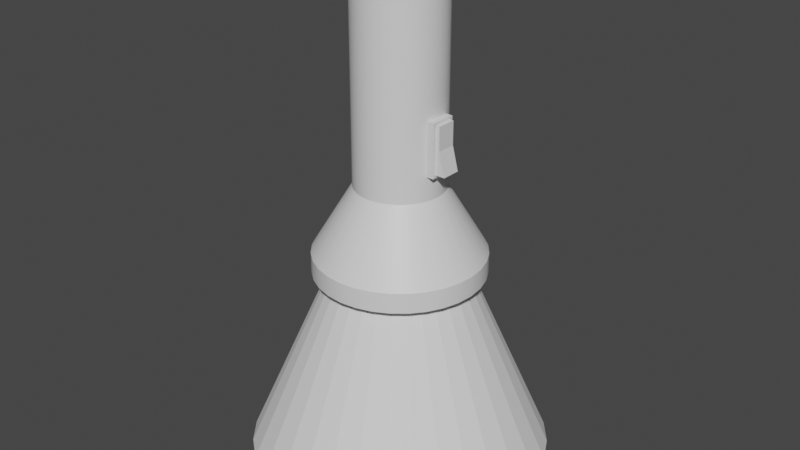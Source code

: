 # Source: flashlight.blend  (saved by Blender 3.4.6; exported with 4.5.12 LTS)
import bpy
from mathutils import Matrix  # noqa: F401  (used for matrix-valued properties, if any)

bpy.ops.wm.read_factory_settings(use_empty=True)
scene = bpy.context.scene
scene.name = 'Scene'

# ---- collections
col_collection = bpy.data.collections.new('Collection'); scene.collection.children.link(col_collection)

# ---- materials (node trees are filled in below, after node groups)
mat_main = bpy.data.materials.new('main')
mat_main.use_transparent_shadow = False
mat_2 = bpy.data.materials.new('2')
mat_2.use_transparent_shadow = False
mat_3 = bpy.data.materials.new('3')
mat_3.use_transparent_shadow = False
mat_light = bpy.data.materials.new('light')
mat_light.use_transparent_shadow = False

# ---- node groups
ng_auto_smooth = bpy.data.node_groups.new('Auto Smooth', 'GeometryNodeTree')
_s = ng_auto_smooth.interface.new_socket(name='Geometry', in_out='OUTPUT', socket_type='NodeSocketGeometry')
_s = ng_auto_smooth.interface.new_socket(name='Geometry', in_out='INPUT', socket_type='NodeSocketGeometry')
_s = ng_auto_smooth.interface.new_socket(name='Angle', in_out='INPUT', socket_type='NodeSocketFloat')
_s.subtype = 'ANGLE'
_s.min_value = 0.0
_s.max_value = 3.142
ng_auto_smooth.is_modifier = True
_N = ng_auto_smooth.nodes; _L = ng_auto_smooth.links
n0 = _N.new('NodeGroupOutput'); n0.name = 'Group Output'; n0.location = (480, -100)
n1 = _N.new('NodeGroupInput'); n1.name = 'Group Input'; n1.location = (-420, -300)
n2 = _N.new('NodeGroupInput'); n2.name = 'Group Input.001'; n2.location = (-60, -100)
n3 = _N.new('GeometryNodeSetShadeSmooth'); n3.name = 'Set Shade Smooth'; n3.location = (120, -100)
n3.domain = 'EDGE'
n4 = _N.new('GeometryNodeSetShadeSmooth'); n4.name = 'Set Shade Smooth.001'; n4.location = (300, -100)
n5 = _N.new('GeometryNodeInputMeshEdgeAngle'); n5.name = 'Edge Angle'; n5.location = (-420, -220)
n6 = _N.new('GeometryNodeInputEdgeSmooth'); n6.name = 'Is Edge Smooth'; n6.location = (-60, -160)
n7 = _N.new('GeometryNodeInputShadeSmooth'); n7.name = 'Is Face Smooth'; n7.location = (-240, -340)
n8 = _N.new('FunctionNodeBooleanMath'); n8.name = 'Boolean Math'; n8.location = (-60, -220)
n9 = _N.new('FunctionNodeCompare'); n9.name = 'Compare'; n9.location = (-240, -180)
n9.operation = 'LESS_EQUAL'
_L.new(n5.outputs[0], n9.inputs[0])
_L.new(n4.outputs[0], n0.inputs[0])
_L.new(n1.outputs[1], n9.inputs[1])
_L.new(n9.outputs[0], n8.inputs[0])
_L.new(n7.outputs[0], n8.inputs[1])
_L.new(n2.outputs[0], n3.inputs[0])
_L.new(n6.outputs[0], n3.inputs[1])
_L.new(n3.outputs[0], n4.inputs[0])
_L.new(n8.outputs[0], n3.inputs[2])
n0.is_active_output = True

# ---- material node trees
mat_main.use_nodes = True; mat_main.node_tree.nodes.clear()
_N = mat_main.node_tree.nodes; _L = mat_main.node_tree.links
n0 = _N.new('ShaderNodeBsdfPrincipled'); n0.name = 'Principled BSDF'; n0.location = (10, 300)
n0.distribution = 'GGX'
n0.subsurface_method = 'RANDOM_WALK_SKIN'
n0.inputs[3].default_value = 1.45
n0.inputs[27].default_value = (0.0, 0.0, 0.0, 1.0)
n0.inputs[28].default_value = 1.0
n1 = _N.new('ShaderNodeOutputMaterial'); n1.name = 'Material Output'; n1.location = (300, 300)
_L.new(n0.outputs[0], n1.inputs[0])
n1.is_active_output = True
mat_2.use_nodes = True; mat_2.node_tree.nodes.clear()
_N = mat_2.node_tree.nodes; _L = mat_2.node_tree.links
n0 = _N.new('ShaderNodeBsdfPrincipled'); n0.name = 'Principled BSDF'; n0.location = (10, 300)
n0.distribution = 'GGX'
n0.subsurface_method = 'RANDOM_WALK_SKIN'
n0.inputs[3].default_value = 1.45
n0.inputs[27].default_value = (0.0, 0.0, 0.0, 1.0)
n0.inputs[28].default_value = 1.0
n1 = _N.new('ShaderNodeOutputMaterial'); n1.name = 'Material Output'; n1.location = (300, 300)
_L.new(n0.outputs[0], n1.inputs[0])
n1.is_active_output = True
mat_3.use_nodes = True; mat_3.node_tree.nodes.clear()
_N = mat_3.node_tree.nodes; _L = mat_3.node_tree.links
n0 = _N.new('ShaderNodeBsdfPrincipled'); n0.name = 'Principled BSDF'; n0.location = (10, 300)
n0.distribution = 'GGX'
n0.subsurface_method = 'RANDOM_WALK_SKIN'
n0.inputs[3].default_value = 1.45
n0.inputs[27].default_value = (0.0, 0.0, 0.0, 1.0)
n0.inputs[28].default_value = 1.0
n1 = _N.new('ShaderNodeOutputMaterial'); n1.name = 'Material Output'; n1.location = (300, 300)
_L.new(n0.outputs[0], n1.inputs[0])
n1.is_active_output = True
mat_light.use_nodes = True; mat_light.node_tree.nodes.clear()
_N = mat_light.node_tree.nodes; _L = mat_light.node_tree.links
n0 = _N.new('ShaderNodeBsdfPrincipled'); n0.name = 'Principled BSDF'; n0.location = (10, 300)
n0.distribution = 'GGX'
n0.subsurface_method = 'RANDOM_WALK_SKIN'
n0.inputs[3].default_value = 1.45
n0.inputs[27].default_value = (0.0, 0.0, 0.0, 1.0)
n0.inputs[28].default_value = 1.0
n1 = _N.new('ShaderNodeOutputMaterial'); n1.name = 'Material Output'; n1.location = (300, 300)
_L.new(n0.outputs[0], n1.inputs[0])
n1.is_active_output = True

# ---- world
world_world = bpy.data.worlds.new('World'); scene.world = world_world
world_world.use_nodes = True; world_world.node_tree.nodes.clear()
_N = world_world.node_tree.nodes; _L = world_world.node_tree.links
n0 = _N.new('ShaderNodeOutputWorld'); n0.name = 'World Output'; n0.location = (300, 300)
n1 = _N.new('ShaderNodeBackground'); n1.name = 'Background'; n1.location = (10, 300)
n1.inputs[0].default_value = (0.05088, 0.05088, 0.05088, 1.0)
_L.new(n1.outputs[0], n0.inputs[0])
n0.is_active_output = True
world_world.color = (0.05088, 0.05088, 0.05088)
world_world.use_sun_shadow = False
world_world.sun_shadow_jitter_overblur = 0.0

# ---- meshes
me_cylinder = bpy.data.meshes.new('Cylinder')
me_cylinder.from_pydata([(1.217e-08, 0.3564, 0.9609), (1.127e-08, 0.2767, 2.55), (0.06953, 0.3495, 0.9609), (0.05399, 0.2714, 2.55), (0.1364, 0.3293, 0.9609), (0.1059, 0.2557, 2.55), (0.198, 0.2963, 0.9609), (0.1537, 0.2301, 2.55), (0.252, 0.252, 0.9609), (0.1957, 0.1957, 2.55), (0.2963, 0.198, 0.9609), (0.2301, 0.1537, 2.55), (0.3293, 0.1364, 0.9609), (0.2557, 0.1059, 2.55), (0.3495, 0.06953, 0.9609), (0.2714, 0.05399, 2.55), (0.3564, 1.199e-09, 0.9609), (0.2767, 1.199e-09, 2.55), (0.3495, -0.06953, 0.9609), (0.2714, -0.05399, 2.55), (0.3293, -0.1364, 0.9609), (0.2557, -0.1059, 2.55), (0.2963, -0.198, 0.9609), (0.2301, -0.1537, 2.55), (0.252, -0.252, 0.9609), (0.1957, -0.1957, 2.55), (0.198, -0.2963, 0.9609), (0.1537, -0.2301, 2.55), (0.1364, -0.3293, 0.9609), (0.1059, -0.2557, 2.55), (0.06953, -0.3495, 0.9609), (0.05399, -0.2714, 2.55), (1.217e-08, -0.3564, 0.9609), (1.127e-08, -0.2767, 2.55), (-0.06953, -0.3495, 0.9609), (-0.05399, -0.2714, 2.55), (-0.1364, -0.3293, 0.9609), (-0.1059, -0.2557, 2.55), (-0.198, -0.2963, 0.9609), (-0.1537, -0.2301, 2.55), (-0.252, -0.252, 0.9609), (-0.1957, -0.1957, 2.55), (-0.2963, -0.198, 0.9609), (-0.2301, -0.1537, 2.55), (-0.3293, -0.1364, 0.9609), (-0.2557, -0.1059, 2.55), (-0.3495, -0.06953, 0.9609), (-0.2714, -0.05399, 2.55), (-0.3564, 1.199e-09, 0.9609), (-0.2767, 1.199e-09, 2.55), (-0.3495, 0.06953, 0.9609), (-0.2714, 0.05399, 2.55), (-0.3293, 0.1364, 0.9609), (-0.2557, 0.1059, 2.55), (-0.2963, 0.198, 0.9609), (-0.2301, 0.1537, 2.55), (-0.252, 0.252, 0.9609), (-0.1957, 0.1957, 2.55), (-0.198, 0.2963, 0.9609), (-0.1537, 0.2301, 2.55), (-0.1364, 0.3293, 0.9609), (-0.1059, 0.2557, 2.55), (-0.06953, 0.3495, 0.9609), (-0.05399, 0.2714, 2.55), (6.484e-09, 0.6816, 0.4163), (0.133, 0.6685, 0.4163), (0.2608, 0.6297, 0.4163), (0.3787, 0.5667, 0.4163), (0.482, 0.482, 0.4163), (0.5667, 0.3787, 0.4163), (0.6297, 0.2608, 0.4163), (0.6685, 0.133, 0.4163), (0.6816, 3.143e-09, 0.4163), (0.6685, -0.133, 0.4163), (0.6297, -0.2608, 0.4163), (0.5667, -0.3787, 0.4163), (0.482, -0.482, 0.4163), (0.3787, -0.5667, 0.4163), (0.2608, -0.6297, 0.4163), (0.133, -0.6685, 0.4163), (6.484e-09, -0.6816, 0.4163), (-0.133, -0.6685, 0.4163), (-0.2608, -0.6297, 0.4163), (-0.3787, -0.5667, 0.4163), (-0.482, -0.482, 0.4163), (-0.5667, -0.3787, 0.4163), (-0.6297, -0.2608, 0.4163), (-0.6685, -0.133, 0.4163), (-0.6816, 3.143e-09, 0.4163), (-0.6685, 0.133, 0.4163), (-0.6297, 0.2608, 0.4163), (-0.5667, 0.3787, 0.4163), (-0.482, 0.482, 0.4163), (-0.3787, 0.5667, 0.4163), (-0.2608, 0.6297, 0.4163), (-0.133, 0.6685, 0.4163), (6.983e-09, 0.5482, 0.2528), (0.1069, 0.5377, 0.2528), (0.2098, 0.5065, 0.2528), (0.3046, 0.4558, 0.2528), (0.3876, 0.3876, 0.2528), (0.4558, 0.3046, 0.2528), (0.5065, 0.2098, 0.2528), (0.5377, 0.1069, 0.2528), (0.5482, 3.143e-09, 0.2528), (0.5377, -0.1069, 0.2528), (0.5065, -0.2098, 0.2528), (0.4558, -0.3046, 0.2528), (0.3876, -0.3876, 0.2528), (0.3046, -0.4558, 0.2528), (0.2098, -0.5065, 0.2528), (0.1069, -0.5377, 0.2528), (6.983e-09, -0.5482, 0.2528), (-0.1069, -0.5377, 0.2528), (-0.2098, -0.5065, 0.2528), (-0.3046, -0.4558, 0.2528), (-0.3876, -0.3876, 0.2528), (-0.4558, -0.3046, 0.2528), (-0.5065, -0.2098, 0.2528), (-0.5377, -0.1069, 0.2528), (-0.5482, 3.143e-09, 0.2528), (-0.5377, 0.1069, 0.2528), (-0.5065, 0.2098, 0.2528), (-0.4558, 0.3046, 0.2528), (-0.3876, 0.3876, 0.2528), (-0.3046, 0.4558, 0.2528), (-0.2098, 0.5065, 0.2528), (-0.1069, 0.5377, 0.2528), (0.06953, 0.3495, 2.476), (1.217e-08, 0.3564, 2.476), (0.1364, 0.3293, 2.476), (0.198, 0.2963, 2.476), (0.252, 0.252, 2.476), (0.2963, 0.198, 2.476), (0.3293, 0.1364, 2.476), (0.3495, 0.06953, 2.476), (0.3564, 1.199e-09, 2.476), (0.3495, -0.06953, 2.476), (0.3293, -0.1364, 2.476), (0.2963, -0.198, 2.476), (0.252, -0.252, 2.476), (0.198, -0.2963, 2.476), (0.1364, -0.3293, 2.476), (0.06953, -0.3495, 2.476), (1.217e-08, -0.3564, 2.476), (-0.06953, -0.3495, 2.476), (-0.1364, -0.3293, 2.476), (-0.198, -0.2963, 2.476), (-0.252, -0.252, 2.476), (-0.2963, -0.198, 2.476), (-0.3293, -0.1364, 2.476), (-0.3495, -0.06953, 2.476), (-0.3564, 1.199e-09, 2.476), (-0.3495, 0.06953, 2.476), (-0.3293, 0.1364, 2.476), (-0.2963, 0.198, 2.476), (-0.252, 0.252, 2.476), (-0.198, 0.2963, 2.476), (-0.1364, 0.3293, 2.476), (-0.06953, 0.3495, 2.476), (6.484e-09, 0.6816, 0.2528), (0.133, 0.6685, 0.2528), (0.2608, 0.6297, 0.2528), (0.3787, 0.5667, 0.2528), (0.482, 0.482, 0.2528), (0.5667, 0.3787, 0.2528), (0.6297, 0.2608, 0.2528), (0.6685, 0.133, 0.2528), (0.6816, 3.143e-09, 0.2528), (0.6685, -0.133, 0.2528), (0.6297, -0.2608, 0.2528), (0.5667, -0.3787, 0.2528), (0.482, -0.482, 0.2528), (0.3787, -0.5667, 0.2528), (0.2608, -0.6297, 0.2528), (0.133, -0.6685, 0.2528), (6.484e-09, -0.6816, 0.2528), (-0.133, -0.6685, 0.2528), (-0.2608, -0.6297, 0.2528), (-0.3787, -0.5667, 0.2528), (-0.482, -0.482, 0.2528), (-0.5667, -0.3787, 0.2528), (-0.6297, -0.2608, 0.2528), (-0.6685, -0.133, 0.2528), (-0.6816, 3.143e-09, 0.2528), (-0.6685, 0.133, 0.2528), (-0.6297, 0.2608, 0.2528), (-0.5667, 0.3787, 0.2528), (-0.482, 0.482, 0.2528), (-0.3787, 0.5667, 0.2528), (-0.2608, 0.6297, 0.2528), (-0.133, 0.6685, 0.2528), (7.451e-09, 0.4613, 0.1407), (6.287e-09, 0.5482, 0.2356), (6.752e-09, 0.4945, 0.1556), (6.17e-09, 0.5227, 0.1744), (6.054e-09, 0.5416, 0.2024), (0.1069, 0.5377, 0.2356), (0.08999, 0.4524, 0.1407), (0.1057, 0.5312, 0.2024), (0.102, 0.5127, 0.1744), (0.09648, 0.485, 0.1556), (0.2098, 0.5065, 0.2356), (0.1765, 0.4262, 0.1407), (0.2073, 0.5004, 0.2024), (0.2, 0.483, 0.1744), (0.1893, 0.4569, 0.1556), (0.3046, 0.4558, 0.2356), (0.2563, 0.3835, 0.1407), (0.3009, 0.4503, 0.2024), (0.2904, 0.4346, 0.1744), (0.2748, 0.4112, 0.1556), (0.3876, 0.3876, 0.2356), (0.3262, 0.3262, 0.1407), (0.383, 0.383, 0.2024), (0.3696, 0.3696, 0.1744), (0.3497, 0.3497, 0.1556), (0.4558, 0.3046, 0.2356), (0.3835, 0.2563, 0.1407), (0.4503, 0.3009, 0.2024), (0.4346, 0.2904, 0.1744), (0.4112, 0.2748, 0.1556), (0.5065, 0.2098, 0.2356), (0.4262, 0.1765, 0.1407), (0.5004, 0.2073, 0.2024), (0.483, 0.2, 0.1744), (0.4569, 0.1893, 0.1556), (0.5377, 0.1069, 0.2356), (0.4524, 0.08999, 0.1407), (0.5312, 0.1057, 0.2024), (0.5127, 0.102, 0.1744), (0.485, 0.09648, 0.1556), (0.5482, 3.143e-09, 0.2356), (0.4613, 4.657e-09, 0.1407), (0.5416, 3.26e-09, 0.2024), (0.5227, 3.609e-09, 0.1744), (0.4945, 4.075e-09, 0.1556), (0.5377, -0.1069, 0.2356), (0.4524, -0.08999, 0.1407), (0.5312, -0.1057, 0.2024), (0.5127, -0.102, 0.1744), (0.485, -0.09648, 0.1556), (0.5065, -0.2098, 0.2356), (0.4262, -0.1765, 0.1407), (0.5004, -0.2073, 0.2024), (0.483, -0.2, 0.1744), (0.4569, -0.1893, 0.1556), (0.4558, -0.3046, 0.2356), (0.3835, -0.2563, 0.1407), (0.4503, -0.3009, 0.2024), (0.4346, -0.2904, 0.1744), (0.4112, -0.2748, 0.1556), (0.3876, -0.3876, 0.2356), (0.3262, -0.3262, 0.1407), (0.383, -0.383, 0.2024), (0.3696, -0.3696, 0.1744), (0.3497, -0.3497, 0.1556), (0.3046, -0.4558, 0.2356), (0.2563, -0.3835, 0.1407), (0.3009, -0.4503, 0.2024), (0.2904, -0.4346, 0.1744), (0.2748, -0.4112, 0.1556), (0.2098, -0.5065, 0.2356), (0.1765, -0.4262, 0.1407), (0.2073, -0.5004, 0.2024), (0.2, -0.483, 0.1744), (0.1893, -0.4569, 0.1556), (0.1069, -0.5377, 0.2356), (0.08999, -0.4524, 0.1407), (0.1057, -0.5312, 0.2024), (0.102, -0.5127, 0.1744), (0.09648, -0.485, 0.1556), (6.287e-09, -0.5482, 0.2356), (7.451e-09, -0.4613, 0.1407), (6.054e-09, -0.5416, 0.2024), (6.17e-09, -0.5227, 0.1744), (6.752e-09, -0.4945, 0.1556), (-0.1069, -0.5377, 0.2356), (-0.08999, -0.4524, 0.1407), (-0.1057, -0.5312, 0.2024), (-0.102, -0.5127, 0.1744), (-0.09648, -0.485, 0.1556), (-0.2098, -0.5065, 0.2356), (-0.1765, -0.4262, 0.1407), (-0.2073, -0.5004, 0.2024), (-0.2, -0.483, 0.1744), (-0.1893, -0.4569, 0.1556), (-0.3046, -0.4558, 0.2356), (-0.2563, -0.3835, 0.1407), (-0.3009, -0.4503, 0.2024), (-0.2904, -0.4346, 0.1744), (-0.2748, -0.4112, 0.1556), (-0.3876, -0.3876, 0.2356), (-0.3262, -0.3262, 0.1407), (-0.383, -0.383, 0.2024), (-0.3696, -0.3696, 0.1744), (-0.3497, -0.3497, 0.1556), (-0.4558, -0.3046, 0.2356), (-0.3835, -0.2563, 0.1407), (-0.4503, -0.3009, 0.2024), (-0.4346, -0.2904, 0.1744), (-0.4112, -0.2748, 0.1556), (-0.5065, -0.2098, 0.2356), (-0.4262, -0.1765, 0.1407), (-0.5004, -0.2073, 0.2024), (-0.483, -0.2, 0.1744), (-0.4569, -0.1893, 0.1556), (-0.5377, -0.1069, 0.2356), (-0.4524, -0.08999, 0.1407), (-0.5312, -0.1057, 0.2024), (-0.5127, -0.102, 0.1744), (-0.485, -0.09648, 0.1556), (-0.5482, 3.143e-09, 0.2356), (-0.4613, 9.313e-10, 0.1407), (-0.5416, 3.027e-09, 0.2024), (-0.5227, 2.445e-09, 0.1744), (-0.4945, 1.746e-09, 0.1556), (-0.5377, 0.1069, 0.2356), (-0.4524, 0.08999, 0.1407), (-0.5312, 0.1057, 0.2024), (-0.5127, 0.102, 0.1744), (-0.485, 0.09648, 0.1556), (-0.5065, 0.2098, 0.2356), (-0.4262, 0.1765, 0.1407), (-0.5004, 0.2073, 0.2024), (-0.483, 0.2, 0.1744), (-0.4569, 0.1893, 0.1556), (-0.4558, 0.3046, 0.2356), (-0.3835, 0.2563, 0.1407), (-0.4503, 0.3009, 0.2024), (-0.4346, 0.2904, 0.1744), (-0.4112, 0.2748, 0.1556), (-0.3876, 0.3876, 0.2356), (-0.3262, 0.3262, 0.1407), (-0.383, 0.383, 0.2024), (-0.3696, 0.3696, 0.1744), (-0.3497, 0.3497, 0.1556), (-0.3046, 0.4558, 0.2356), (-0.2563, 0.3835, 0.1407), (-0.3009, 0.4503, 0.2024), (-0.2904, 0.4346, 0.1744), (-0.2748, 0.4112, 0.1556), (-0.2098, 0.5065, 0.2356), (-0.1765, 0.4262, 0.1407), (-0.2073, 0.5004, 0.2024), (-0.2, 0.483, 0.1744), (-0.1893, 0.4569, 0.1556), (-0.1069, 0.5377, 0.2356), (-0.08999, 0.4524, 0.1407), (-0.1057, 0.5312, 0.2024), (-0.102, 0.5127, 0.1744), (-0.09648, 0.485, 0.1556)], [], [(0, 129, 128, 2), (2, 128, 130, 4), (4, 130, 131, 6), (6, 131, 132, 8), (8, 132, 133, 10), (10, 133, 134, 12), (12, 134, 135, 14), (14, 135, 136, 16), (16, 136, 137, 18), (18, 137, 138, 20), (20, 138, 139, 22), (22, 139, 140, 24), (24, 140, 141, 26), (26, 141, 142, 28), (28, 142, 143, 30), (30, 143, 144, 32), (32, 144, 145, 34), (34, 145, 146, 36), (36, 146, 147, 38), (38, 147, 148, 40), (40, 148, 149, 42), (42, 149, 150, 44), (44, 150, 151, 46), (46, 151, 152, 48), (48, 152, 153, 50), (50, 153, 154, 52), (52, 154, 155, 54), (54, 155, 156, 56), (56, 156, 157, 58), (58, 157, 158, 60), (3, 1, 63, 61, 59, 57, 55, 53, 51, 49, 47, 45, 43, 41, 39, 37, 35, 33, 31, 29, 27, 25, 23, 21, 19, 17, 15, 13, 11, 9, 7, 5), (60, 158, 159, 62), (62, 159, 129, 0), (28, 30, 79, 78), (66, 67, 163, 162), (46, 48, 88, 87), (2, 4, 66, 65), (20, 22, 75, 74), (38, 40, 84, 83), (56, 58, 93, 92), (12, 14, 71, 70), (30, 32, 80, 79), (48, 50, 89, 88), (4, 6, 67, 66), (22, 24, 76, 75), (40, 42, 85, 84), (58, 60, 94, 93), (14, 16, 72, 71), (32, 34, 81, 80), (50, 52, 90, 89), (6, 8, 68, 67), (24, 26, 77, 76), (42, 44, 86, 85), (60, 62, 95, 94), (16, 18, 73, 72), (34, 36, 82, 81), (52, 54, 91, 90), (8, 10, 69, 68), (26, 28, 78, 77), (44, 46, 87, 86), (0, 2, 65, 64), (62, 0, 64, 95), (18, 20, 74, 73), (36, 38, 83, 82), (54, 56, 92, 91), (10, 12, 70, 69), (114, 115, 287, 282), (93, 94, 190, 189), (80, 81, 177, 176), (67, 68, 164, 163), (94, 95, 191, 190), (81, 82, 178, 177), (68, 69, 165, 164), (95, 64, 160, 191), (82, 83, 179, 178), (69, 70, 166, 165), (83, 84, 180, 179), (70, 71, 167, 166), (84, 85, 181, 180), (71, 72, 168, 167), (85, 86, 182, 181), (72, 73, 169, 168), (86, 87, 183, 182), (73, 74, 170, 169), (87, 88, 184, 183), (74, 75, 171, 170), (88, 89, 185, 184), (75, 76, 172, 171), (89, 90, 186, 185), (76, 77, 173, 172), (90, 91, 187, 186), (77, 78, 174, 173), (64, 65, 161, 160), (91, 92, 188, 187), (78, 79, 175, 174), (65, 66, 162, 161), (92, 93, 189, 188), (79, 80, 176, 175), (1, 3, 128, 129), (3, 5, 130, 128), (5, 7, 131, 130), (7, 9, 132, 131), (9, 11, 133, 132), (11, 13, 134, 133), (13, 15, 135, 134), (15, 17, 136, 135), (17, 19, 137, 136), (19, 21, 138, 137), (21, 23, 139, 138), (23, 25, 140, 139), (25, 27, 141, 140), (27, 29, 142, 141), (29, 31, 143, 142), (31, 33, 144, 143), (33, 35, 145, 144), (35, 37, 146, 145), (37, 39, 147, 146), (39, 41, 148, 147), (41, 43, 149, 148), (43, 45, 150, 149), (45, 47, 151, 150), (47, 49, 152, 151), (49, 51, 153, 152), (51, 53, 154, 153), (53, 55, 155, 154), (55, 57, 156, 155), (57, 59, 157, 156), (59, 61, 158, 157), (61, 63, 159, 158), (63, 1, 129, 159), (97, 96, 160, 161), (98, 97, 161, 162), (99, 98, 162, 163), (100, 99, 163, 164), (101, 100, 164, 165), (102, 101, 165, 166), (103, 102, 166, 167), (104, 103, 167, 168), (105, 104, 168, 169), (106, 105, 169, 170), (107, 106, 170, 171), (108, 107, 171, 172), (109, 108, 172, 173), (110, 109, 173, 174), (111, 110, 174, 175), (112, 111, 175, 176), (113, 112, 176, 177), (114, 113, 177, 178), (115, 114, 178, 179), (116, 115, 179, 180), (117, 116, 180, 181), (118, 117, 181, 182), (119, 118, 182, 183), (120, 119, 183, 184), (121, 120, 184, 185), (122, 121, 185, 186), (123, 122, 186, 187), (124, 123, 187, 188), (125, 124, 188, 189), (126, 125, 189, 190), (127, 126, 190, 191), (96, 127, 191, 160), (127, 96, 193, 347), (101, 102, 222, 217), (97, 98, 202, 197), (115, 116, 292, 287), (102, 103, 227, 222), (116, 117, 297, 292), (103, 104, 232, 227), (117, 118, 302, 297), (104, 105, 237, 232), (118, 119, 307, 302), (105, 106, 242, 237), (119, 120, 312, 307), (106, 107, 247, 242), (120, 121, 317, 312), (107, 108, 252, 247), (121, 122, 322, 317), (108, 109, 257, 252), (122, 123, 327, 322), (109, 110, 262, 257), (123, 124, 332, 327), (110, 111, 267, 262), (192, 198, 203, 208, 213, 218, 223, 228, 233, 238, 243, 248, 253, 258, 263, 268, 273, 278, 283, 288, 293, 298, 303, 308, 313, 318, 323, 328, 333, 338, 343, 348), (124, 125, 337, 332), (111, 112, 272, 267), (98, 99, 207, 202), (125, 126, 342, 337), (112, 113, 277, 272), (99, 100, 212, 207), (126, 127, 347, 342), (113, 114, 282, 277), (100, 101, 217, 212), (193, 197, 199, 196), (196, 199, 200, 195), (195, 200, 201, 194), (194, 201, 198, 192), (197, 202, 204, 199), (199, 204, 205, 200), (200, 205, 206, 201), (201, 206, 203, 198), (202, 207, 209, 204), (204, 209, 210, 205), (205, 210, 211, 206), (206, 211, 208, 203), (207, 212, 214, 209), (209, 214, 215, 210), (210, 215, 216, 211), (211, 216, 213, 208), (212, 217, 219, 214), (214, 219, 220, 215), (215, 220, 221, 216), (216, 221, 218, 213), (217, 222, 224, 219), (219, 224, 225, 220), (220, 225, 226, 221), (221, 226, 223, 218), (222, 227, 229, 224), (224, 229, 230, 225), (225, 230, 231, 226), (226, 231, 228, 223), (227, 232, 234, 229), (229, 234, 235, 230), (230, 235, 236, 231), (231, 236, 233, 228), (232, 237, 239, 234), (234, 239, 240, 235), (235, 240, 241, 236), (236, 241, 238, 233), (237, 242, 244, 239), (239, 244, 245, 240), (240, 245, 246, 241), (241, 246, 243, 238), (242, 247, 249, 244), (244, 249, 250, 245), (245, 250, 251, 246), (246, 251, 248, 243), (247, 252, 254, 249), (249, 254, 255, 250), (250, 255, 256, 251), (251, 256, 253, 248), (252, 257, 259, 254), (254, 259, 260, 255), (255, 260, 261, 256), (256, 261, 258, 253), (257, 262, 264, 259), (259, 264, 265, 260), (260, 265, 266, 261), (261, 266, 263, 258), (262, 267, 269, 264), (264, 269, 270, 265), (265, 270, 271, 266), (266, 271, 268, 263), (267, 272, 274, 269), (269, 274, 275, 270), (270, 275, 276, 271), (271, 276, 273, 268), (272, 277, 279, 274), (274, 279, 280, 275), (275, 280, 281, 276), (276, 281, 278, 273), (277, 282, 284, 279), (279, 284, 285, 280), (280, 285, 286, 281), (281, 286, 283, 278), (282, 287, 289, 284), (284, 289, 290, 285), (285, 290, 291, 286), (286, 291, 288, 283), (287, 292, 294, 289), (289, 294, 295, 290), (290, 295, 296, 291), (291, 296, 293, 288), (292, 297, 299, 294), (294, 299, 300, 295), (295, 300, 301, 296), (296, 301, 298, 293), (297, 302, 304, 299), (299, 304, 305, 300), (300, 305, 306, 301), (301, 306, 303, 298), (302, 307, 309, 304), (304, 309, 310, 305), (305, 310, 311, 306), (306, 311, 308, 303), (307, 312, 314, 309), (309, 314, 315, 310), (310, 315, 316, 311), (311, 316, 313, 308), (312, 317, 319, 314), (314, 319, 320, 315), (315, 320, 321, 316), (316, 321, 318, 313), (317, 322, 324, 319), (319, 324, 325, 320), (320, 325, 326, 321), (321, 326, 323, 318), (322, 327, 329, 324), (324, 329, 330, 325), (325, 330, 331, 326), (326, 331, 328, 323), (327, 332, 334, 329), (329, 334, 335, 330), (330, 335, 336, 331), (331, 336, 333, 328), (332, 337, 339, 334), (334, 339, 340, 335), (335, 340, 341, 336), (336, 341, 338, 333), (337, 342, 344, 339), (339, 344, 345, 340), (340, 345, 346, 341), (341, 346, 343, 338), (342, 347, 349, 344), (344, 349, 350, 345), (345, 350, 351, 346), (346, 351, 348, 343), (347, 193, 196, 349), (349, 196, 195, 350), (350, 195, 194, 351), (351, 194, 192, 348), (96, 97, 197, 193)])
me_cylinder.polygons.foreach_set('use_smooth', [True] * 322)
me_cylinder.polygons.foreach_set('material_index', [0, 0, 0, 0, 0, 0, 0, 0, 0, 0, 0, 0, 0, 0, 0, 0, 0, 0, 0, 0, 0, 0, 0, 0, 0, 0, 0, 0, 0, 0, 0, 0, 0, 2, 1, 2, 2, 2, 2, 2, 2, 2, 2, 2, 2, 2, 2, 2, 2, 2, 2, 2, 2, 2, 2, 2, 2, 2, 2, 2, 2, 2, 2, 2, 2, 2, 3, 1, 1, 1, 1, 1, 1, 1, 1, 1, 1, 1, 1, 1, 1, 1, 1, 1, 1, 1, 1, 1, 1, 1, 1, 1, 1, 1, 1, 1, 1, 1, 0, 0, 0, 0, 0, 0, 0, 0, 0, 0, 0, 0, 0, 0, 0, 0, 0, 0, 0, 0, 0, 0, 0, 0, 0, 0, 0, 0, 0, 0, 0, 0, 0, 0, 0, 0, 0, 0, 0, 0, 0, 0, 0, 0, 0, 0, 0, 0, 0, 0, 0, 0, 0, 0, 0, 0, 0, 0, 0, 0, 0, 0, 0, 0, 3, 3, 3, 3, 3, 3, 3, 3, 3, 3, 3, 3, 3, 3, 3, 3, 3, 3, 3, 3, 3, 3, 3, 3, 3, 3, 3, 3, 3, 3, 3, 3, 3, 3, 3, 3, 3, 3, 3, 3, 3, 3, 3, 3, 3, 3, 3, 3, 3, 3, 3, 3, 3, 3, 3, 3, 3, 3, 3, 3, 3, 3, 3, 3, 3, 3, 3, 3, 3, 3, 3, 3, 3, 3, 3, 3, 3, 3, 3, 3, 3, 3, 3, 3, 3, 3, 3, 3, 3, 3, 3, 3, 3, 3, 3, 3, 3, 3, 3, 3, 3, 3, 3, 3, 3, 3, 3, 3, 3, 3, 3, 3, 3, 3, 3, 3, 3, 3, 3, 3, 3, 3, 3, 3, 3, 3, 3, 3, 3, 3, 3, 3, 3, 3, 3, 3, 3, 3, 3, 3, 3, 3, 3, 3, 3, 3, 3, 3, 3, 3, 3, 3, 3, 3, 3, 3, 3, 3, 3, 3])
_uv = me_cylinder.uv_layers.new(name='UVMap')
_uv.uv.foreach_set('vector', [1.0, 0.5, 1.0, 1.0, 0.9688, 1.0, 0.9688, 0.5, 0.9688, 0.5, 0.9688, 1.0, 0.9375, 1.0, 0.9375, 0.5, 0.9375, 0.5, 0.9375, 1.0, 0.9062, 1.0, 0.9062, 0.5, 0.9062, 0.5, 0.9062, 1.0, 0.875, 1.0, 0.875, 0.5, 0.875, 0.5, 0.875, 1.0, 0.8438, 1.0, 0.8438, 0.5, 0.8438, 0.5, 0.8438, 1.0, 0.8125, 1.0, 0.8125, 0.5, 0.8125, 0.5, 0.8125, 1.0, 0.7812, 1.0, 0.7812, 0.5, 0.7812, 0.5, 0.7812, 1.0, 0.75, 1.0, 0.75, 0.5, 0.75, 0.5, 0.75, 1.0, 0.7188, 1.0, 0.7188, 0.5, 0.7188, 0.5, 0.7188, 1.0, 0.6875, 1.0, 0.6875, 0.5, 0.6875, 0.5, 0.6875, 1.0, 0.6562, 1.0, 0.6562, 0.5, 0.6562, 0.5, 0.6562, 1.0, 0.625, 1.0, 0.625, 0.5, 0.625, 0.5, 0.625, 1.0, 0.5938, 1.0, 0.5938, 0.5, 0.5938, 0.5, 0.5938, 1.0, 0.5625, 1.0, 0.5625, 0.5, 0.5625, 0.5, 0.5625, 1.0, 0.5312, 1.0, 0.5312, 0.5, 0.5312, 0.5, 0.5312, 1.0, 0.5, 1.0, 0.5, 0.5, 0.5, 0.5, 0.5, 1.0, 0.4688, 1.0, 0.4688, 0.5, 0.4688, 0.5, 0.4688, 1.0, 0.4375, 1.0, 0.4375, 0.5, 0.4375, 0.5, 0.4375, 1.0, 0.4062, 1.0, 0.4062, 0.5, 0.4062, 0.5, 0.4062, 1.0, 0.375, 1.0, 0.375, 0.5, 0.375, 0.5, 0.375, 1.0, 0.3438, 1.0, 0.3438, 0.5, 0.3438, 0.5, 0.3438, 1.0, 0.3125, 1.0, 0.3125, 0.5, 0.3125, 0.5, 0.3125, 1.0, 0.2812, 1.0, 0.2812, 0.5, 0.2812, 0.5, 0.2812, 1.0, 0.25, 1.0, 0.25, 0.5, 0.25, 0.5, 0.25, 1.0, 0.2188, 1.0, 0.2188, 0.5, 0.2188, 0.5, 0.2188, 1.0, 0.1875, 1.0, 0.1875, 0.5, 0.1875, 0.5, 0.1875, 1.0, 0.1562, 1.0, 0.1562, 0.5, 0.1562, 0.5, 0.1562, 1.0, 0.125, 1.0, 0.125, 0.5, 0.125, 0.5, 0.125, 1.0, 0.09375, 1.0, 0.09375, 0.5, 0.09375, 0.5, 0.09375, 1.0, 0.0625, 1.0, 0.0625, 0.5, 0.2864, 0.4328, 0.25, 0.4364, 0.2136, 0.4328, 0.1787, 0.4222, 0.1465, 0.4049, 0.1182, 0.3818, 0.09505, 0.3535, 0.07783, 0.3213, 0.06723, 0.2864, 0.06365, 0.25, 0.06723, 0.2136, 0.07783, 0.1787, 0.09505, 0.1465, 0.1182, 0.1182, 0.1465, 0.09505, 0.1787, 0.07783, 0.2136, 0.06723, 0.25, 0.06365, 0.2864, 0.06723, 0.3213, 0.07783, 0.3535, 0.09505, 0.3818, 0.1182, 0.4049, 0.1465, 0.4222, 0.1787, 0.4328, 0.2136, 0.4364, 0.25, 0.4328, 0.2864, 0.4222, 0.3213, 0.4049, 0.3535, 0.3818, 0.3818, 0.3535, 0.4049, 0.3213, 0.4222, 0.0625, 0.5, 0.0625, 1.0, 0.03125, 1.0, 0.03125, 0.5, 0.03125, 0.5, 0.03125, 1.0, 0.0, 1.0, 0.0, 0.5, 0.5625, 0.5, 0.5312, 0.5, 0.5312, 0.5, 0.5625, 0.5, 0.9375, 0.5, 0.9062, 0.5, 0.9062, 0.5, 0.9375, 0.5, 0.2812, 0.5, 0.25, 0.5, 0.25, 0.5, 0.2812, 0.5, 0.9688, 0.5, 0.9375, 0.5, 0.9375, 0.5, 0.9688, 0.5, 0.6875, 0.5, 0.6562, 0.5, 0.6562, 0.5, 0.6875, 0.5, 0.4062, 0.5, 0.375, 0.5, 0.375, 0.5, 0.4062, 0.5, 0.125, 0.5, 0.09375, 0.5, 0.09375, 0.5, 0.125, 0.5, 0.8125, 0.5, 0.7812, 0.5, 0.7812, 0.5, 0.8125, 0.5, 0.5312, 0.5, 0.5, 0.5, 0.5, 0.5, 0.5312, 0.5, 0.25, 0.5, 0.2188, 0.5, 0.2188, 0.5, 0.25, 0.5, 0.9375, 0.5, 0.9062, 0.5, 0.9062, 0.5, 0.9375, 0.5, 0.6562, 0.5, 0.625, 0.5, 0.625, 0.5, 0.6562, 0.5, 0.375, 0.5, 0.3438, 0.5, 0.3438, 0.5, 0.375, 0.5, 0.09375, 0.5, 0.0625, 0.5, 0.0625, 0.5, 0.09375, 0.5, 0.7812, 0.5, 0.75, 0.5, 0.75, 0.5, 0.7812, 0.5, 0.5, 0.5, 0.4688, 0.5, 0.4688, 0.5, 0.5, 0.5, 0.2188, 0.5, 0.1875, 0.5, 0.1875, 0.5, 0.2188, 0.5, 0.9062, 0.5, 0.875, 0.5, 0.875, 0.5, 0.9062, 0.5, 0.625, 0.5, 0.5938, 0.5, 0.5938, 0.5, 0.625, 0.5, 0.3438, 0.5, 0.3125, 0.5, 0.3125, 0.5, 0.3438, 0.5, 0.0625, 0.5, 0.03125, 0.5, 0.03125, 0.5, 0.0625, 0.5, 0.75, 0.5, 0.7188, 0.5, 0.7188, 0.5, 0.75, 0.5, 0.4688, 0.5, 0.4375, 0.5, 0.4375, 0.5, 0.4688, 0.5, 0.1875, 0.5, 0.1562, 0.5, 0.1562, 0.5, 0.1875, 0.5, 0.875, 0.5, 0.8438, 0.5, 0.8438, 0.5, 0.875, 0.5, 0.5938, 0.5, 0.5625, 0.5, 0.5625, 0.5, 0.5938, 0.5, 0.3125, 0.5, 0.2812, 0.5, 0.2812, 0.5, 0.3125, 0.5, 1.0, 0.5, 0.9688, 0.5, 0.9688, 0.5, 1.0, 0.5, 0.03125, 0.5, 0.0, 0.5, 0.0, 0.5, 0.03125, 0.5, 0.7188, 0.5, 0.6875, 0.5, 0.6875, 0.5, 0.7188, 0.5, 0.4375, 0.5, 0.4062, 0.5, 0.4062, 0.5, 0.4375, 0.5, 0.1562, 0.5, 0.125, 0.5, 0.125, 0.5, 0.1562, 0.5, 0.8438, 0.5, 0.8125, 0.5, 0.8125, 0.5, 0.8438, 0.5, 0.6761, 0.07167, 0.6428, 0.08951, 0.6428, 0.08951, 0.6761, 0.07167, 0.09375, 0.5, 0.0625, 0.5, 0.0625, 0.5, 0.09375, 0.5, 0.5, 0.5, 0.4688, 0.5, 0.4688, 0.5, 0.5, 0.5, 0.9062, 0.5, 0.875, 0.5, 0.875, 0.5, 0.9062, 0.5, 0.0625, 0.5, 0.03125, 0.5, 0.03125, 0.5, 0.0625, 0.5, 0.4688, 0.5, 0.4375, 0.5, 0.4375, 0.5, 0.4688, 0.5, 0.875, 0.5, 0.8438, 0.5, 0.8438, 0.5, 0.875, 0.5, 0.03125, 0.5, 0.0, 0.5, 0.0, 0.5, 0.03125, 0.5, 0.4375, 0.5, 0.4062, 0.5, 0.4062, 0.5, 0.4375, 0.5, 0.8438, 0.5, 0.8125, 0.5, 0.8125, 0.5, 0.8438, 0.5, 0.4062, 0.5, 0.375, 0.5, 0.375, 0.5, 0.4062, 0.5, 0.8125, 0.5, 0.7812, 0.5, 0.7812, 0.5, 0.8125, 0.5, 0.375, 0.5, 0.3438, 0.5, 0.3438, 0.5, 0.375, 0.5, 0.7812, 0.5, 0.75, 0.5, 0.75, 0.5, 0.7812, 0.5, 0.3438, 0.5, 0.3125, 0.5, 0.3125, 0.5, 0.3438, 0.5, 0.75, 0.5, 0.7188, 0.5, 0.7188, 0.5, 0.75, 0.5, 0.3125, 0.5, 0.2812, 0.5, 0.2812, 0.5, 0.3125, 0.5, 0.7188, 0.5, 0.6875, 0.5, 0.6875, 0.5, 0.7188, 0.5, 0.2812, 0.5, 0.25, 0.5, 0.25, 0.5, 0.2812, 0.5, 0.6875, 0.5, 0.6562, 0.5, 0.6562, 0.5, 0.6875, 0.5, 0.25, 0.5, 0.2188, 0.5, 0.2188, 0.5, 0.25, 0.5, 0.6562, 0.5, 0.625, 0.5, 0.625, 0.5, 0.6562, 0.5, 0.2188, 0.5, 0.1875, 0.5, 0.1875, 0.5, 0.2188, 0.5, 0.625, 0.5, 0.5938, 0.5, 0.5938, 0.5, 0.625, 0.5, 0.1875, 0.5, 0.1562, 0.5, 0.1562, 0.5, 0.1875, 0.5, 0.5938, 0.5, 0.5625, 0.5, 0.5625, 0.5, 0.5938, 0.5, 1.0, 0.5, 0.9688, 0.5, 0.9688, 0.5, 1.0, 0.5, 0.1562, 0.5, 0.125, 0.5, 0.125, 0.5, 0.1562, 0.5, 0.5625, 0.5, 0.5312, 0.5, 0.5312, 0.5, 0.5625, 0.5, 0.9688, 0.5, 0.9375, 0.5, 0.9375, 0.5, 0.9688, 0.5, 0.125, 0.5, 0.09375, 0.5, 0.09375, 0.5, 0.125, 0.5, 0.5312, 0.5, 0.5, 0.5, 0.5, 0.5, 0.5312, 0.5, 0.25, 0.4364, 0.2864, 0.4328, 0.2968, 0.4854, 0.25, 0.49, 0.2864, 0.4328, 0.3213, 0.4222, 0.3418, 0.4717, 0.2968, 0.4854, 0.3213, 0.4222, 0.3535, 0.4049, 0.3833, 0.4496, 0.3418, 0.4717, 0.3535, 0.4049, 0.3818, 0.3818, 0.4197, 0.4197, 0.3833, 0.4496, 0.3818, 0.3818, 0.4049, 0.3535, 0.4496, 0.3833, 0.4197, 0.4197, 0.4049, 0.3535, 0.4222, 0.3213, 0.4717, 0.3418, 0.4496, 0.3833, 0.4222, 0.3213, 0.4328, 0.2864, 0.4854, 0.2968, 0.4717, 0.3418, 0.4328, 0.2864, 0.4364, 0.25, 0.49, 0.25, 0.4854, 0.2968, 0.4364, 0.25, 0.4328, 0.2136, 0.4854, 0.2032, 0.49, 0.25, 0.4328, 0.2136, 0.4222, 0.1787, 0.4717, 0.1582, 0.4854, 0.2032, 0.4222, 0.1787, 0.4049, 0.1465, 0.4496, 0.1167, 0.4717, 0.1582, 0.4049, 0.1465, 0.3818, 0.1182, 0.4197, 0.08029, 0.4496, 0.1167, 0.3818, 0.1182, 0.3535, 0.09505, 0.3833, 0.05045, 0.4197, 0.08029, 0.3535, 0.09505, 0.3213, 0.07783, 0.3418, 0.02827, 0.3833, 0.05045, 0.3213, 0.07783, 0.2864, 0.06723, 0.2968, 0.01461, 0.3418, 0.02827, 0.2864, 0.06723, 0.25, 0.06365, 0.25, 0.01, 0.2968, 0.01461, 0.25, 0.06365, 0.2136, 0.06723, 0.2032, 0.01461, 0.25, 0.01, 0.2136, 0.06723, 0.1787, 0.07783, 0.1582, 0.02827, 0.2032, 0.01461, 0.1787, 0.07783, 0.1465, 0.09505, 0.1167, 0.05045, 0.1582, 0.02827, 0.1465, 0.09505, 0.1182, 0.1182, 0.08029, 0.08029, 0.1167, 0.05045, 0.1182, 0.1182, 0.09505, 0.1465, 0.05045, 0.1167, 0.08029, 0.08029, 0.09505, 0.1465, 0.07783, 0.1787, 0.02827, 0.1582, 0.05045, 0.1167, 0.07783, 0.1787, 0.06723, 0.2136, 0.01461, 0.2032, 0.02827, 0.1582, 0.06723, 0.2136, 0.06365, 0.25, 0.01, 0.25, 0.01461, 0.2032, 0.06365, 0.25, 0.06723, 0.2864, 0.01461, 0.2968, 0.01, 0.25, 0.06723, 0.2864, 0.07783, 0.3213, 0.02827, 0.3418, 0.01461, 0.2968, 0.07783, 0.3213, 0.09505, 0.3535, 0.05045, 0.3833, 0.02827, 0.3418, 0.09505, 0.3535, 0.1182, 0.3818, 0.08029, 0.4197, 0.05045, 0.3833, 0.1182, 0.3818, 0.1465, 0.4049, 0.1167, 0.4496, 0.08029, 0.4197, 0.1465, 0.4049, 0.1787, 0.4222, 0.1582, 0.4717, 0.1167, 0.4496, 0.1787, 0.4222, 0.2136, 0.4328, 0.2032, 0.4854, 0.1582, 0.4717, 0.2136, 0.4328, 0.25, 0.4364, 0.25, 0.49, 0.2032, 0.4854, 0.7877, 0.4393, 0.75, 0.443, 0.75, 0.49, 0.7968, 0.4854, 0.8239, 0.4283, 0.7877, 0.4393, 0.7968, 0.4854, 0.8418, 0.4717, 0.8572, 0.4105, 0.8239, 0.4283, 0.8418, 0.4717, 0.8833, 0.4496, 0.8865, 0.3865, 0.8572, 0.4105, 0.8833, 0.4496, 0.9197, 0.4197, 0.9105, 0.3572, 0.8865, 0.3865, 0.9197, 0.4197, 0.9496, 0.3833, 0.9283, 0.3239, 0.9105, 0.3572, 0.9496, 0.3833, 0.9717, 0.3418, 0.9393, 0.2877, 0.9283, 0.3239, 0.9717, 0.3418, 0.9854, 0.2968, 0.943, 0.25, 0.9393, 0.2877, 0.9854, 0.2968, 0.99, 0.25, 0.9393, 0.2123, 0.943, 0.25, 0.99, 0.25, 0.9854, 0.2032, 0.9283, 0.1761, 0.9393, 0.2123, 0.9854, 0.2032, 0.9717, 0.1582, 0.9105, 0.1428, 0.9283, 0.1761, 0.9717, 0.1582, 0.9496, 0.1167, 0.8865, 0.1135, 0.9105, 0.1428, 0.9496, 0.1167, 0.9197, 0.08029, 0.8572, 0.08951, 0.8865, 0.1135, 0.9197, 0.08029, 0.8833, 0.05045, 0.8239, 0.07167, 0.8572, 0.08951, 0.8833, 0.05045, 0.8418, 0.02827, 0.7877, 0.06069, 0.8239, 0.07167, 0.8418, 0.02827, 0.7968, 0.01461, 0.75, 0.05698, 0.7877, 0.06069, 0.7968, 0.01461, 0.75, 0.01, 0.7123, 0.06069, 0.75, 0.05698, 0.75, 0.01, 0.7032, 0.01461, 0.6761, 0.07167, 0.7123, 0.06069, 0.7032, 0.01461, 0.6582, 0.02827, 0.6428, 0.08951, 0.6761, 0.07167, 0.6582, 0.02827, 0.6167, 0.05045, 0.6135, 0.1135, 0.6428, 0.08951, 0.6167, 0.05045, 0.5803, 0.08029, 0.5895, 0.1428, 0.6135, 0.1135, 0.5803, 0.08029, 0.5504, 0.1167, 0.5717, 0.1761, 0.5895, 0.1428, 0.5504, 0.1167, 0.5283, 0.1582, 0.5607, 0.2123, 0.5717, 0.1761, 0.5283, 0.1582, 0.5146, 0.2032, 0.557, 0.25, 0.5607, 0.2123, 0.5146, 0.2032, 0.51, 0.25, 0.5607, 0.2877, 0.557, 0.25, 0.51, 0.25, 0.5146, 0.2968, 0.5717, 0.3239, 0.5607, 0.2877, 0.5146, 0.2968, 0.5283, 0.3418, 0.5895, 0.3572, 0.5717, 0.3239, 0.5283, 0.3418, 0.5504, 0.3833, 0.6135, 0.3865, 0.5895, 0.3572, 0.5504, 0.3833, 0.5803, 0.4197, 0.6428, 0.4105, 0.6135, 0.3865, 0.5803, 0.4197, 0.6167, 0.4496, 0.6761, 0.4283, 0.6428, 0.4105, 0.6167, 0.4496, 0.6582, 0.4717, 0.7123, 0.4393, 0.6761, 0.4283, 0.6582, 0.4717, 0.7032, 0.4854, 0.75, 0.443, 0.7123, 0.4393, 0.7032, 0.4854, 0.75, 0.49, 0.7123, 0.4393, 0.75, 0.443, 0.75, 0.443, 0.7123, 0.4393, 0.9105, 0.3572, 0.9283, 0.3239, 0.9283, 0.3239, 0.9105, 0.3572, 0.7877, 0.4393, 0.8239, 0.4283, 0.8239, 0.4283, 0.7877, 0.4393, 0.6428, 0.08951, 0.6135, 0.1135, 0.6135, 0.1135, 0.6428, 0.08951, 0.9283, 0.3239, 0.9393, 0.2877, 0.9393, 0.2877, 0.9283, 0.3239, 0.6135, 0.1135, 0.5895, 0.1428, 0.5895, 0.1428, 0.6135, 0.1135, 0.9393, 0.2877, 0.943, 0.25, 0.943, 0.25, 0.9393, 0.2877, 0.5895, 0.1428, 0.5717, 0.1761, 0.5717, 0.1761, 0.5895, 0.1428, 0.943, 0.25, 0.9393, 0.2123, 0.9393, 0.2123, 0.943, 0.25, 0.5717, 0.1761, 0.5607, 0.2123, 0.5607, 0.2123, 0.5717, 0.1761, 0.9393, 0.2123, 0.9283, 0.1761, 0.9283, 0.1761, 0.9393, 0.2123, 0.5607, 0.2123, 0.557, 0.25, 0.557, 0.25, 0.5607, 0.2123, 0.9283, 0.1761, 0.9105, 0.1428, 0.9105, 0.1428, 0.9283, 0.1761, 0.557, 0.25, 0.5607, 0.2877, 0.5607, 0.2877, 0.557, 0.25, 0.9105, 0.1428, 0.8865, 0.1135, 0.8865, 0.1135, 0.9105, 0.1428, 0.5607, 0.2877, 0.5717, 0.3239, 0.5717, 0.3239, 0.5607, 0.2877, 0.8865, 0.1135, 0.8572, 0.08951, 0.8572, 0.08951, 0.8865, 0.1135, 0.5717, 0.3239, 0.5895, 0.3572, 0.5895, 0.3572, 0.5717, 0.3239, 0.8572, 0.08951, 0.8239, 0.07167, 0.8239, 0.07167, 0.8572, 0.08951, 0.5895, 0.3572, 0.6135, 0.3865, 0.6135, 0.3865, 0.5895, 0.3572, 0.8239, 0.07167, 0.7877, 0.06069, 0.7877, 0.06069, 0.8239, 0.07167, 0.75, 0.4124, 0.7817, 0.4093, 0.8122, 0.4001, 0.8402, 0.385, 0.8648, 0.3648, 0.885, 0.3402, 0.9001, 0.3122, 0.9093, 0.2817, 0.9124, 0.25, 0.9093, 0.2183, 0.9001, 0.1878, 0.885, 0.1598, 0.8648, 0.1352, 0.8402, 0.115, 0.8122, 0.09995, 0.7817, 0.0907, 0.75, 0.08758, 0.7183, 0.0907, 0.6878, 0.09995, 0.6598, 0.115, 0.6352, 0.1352, 0.615, 0.1598, 0.5999, 0.1878, 0.5907, 0.2183, 0.5876, 0.25, 0.5907, 0.2817, 0.5999, 0.3122, 0.615, 0.3402, 0.6352, 0.3648, 0.6598, 0.385, 0.6878, 0.4001, 0.7183, 0.4093, 0.6135, 0.3865, 0.6428, 0.4105, 0.6428, 0.4105, 0.6135, 0.3865, 0.7877, 0.06069, 0.75, 0.05698, 0.75, 0.05698, 0.7877, 0.06069, 0.8239, 0.4283, 0.8572, 0.4105, 0.8572, 0.4105, 0.8239, 0.4283, 0.6428, 0.4105, 0.6761, 0.4283, 0.6761, 0.4283, 0.6428, 0.4105, 0.75, 0.05698, 0.7123, 0.06069, 0.7123, 0.06069, 0.75, 0.05698, 0.8572, 0.4105, 0.8865, 0.3865, 0.8865, 0.3865, 0.8572, 0.4105, 0.6761, 0.4283, 0.7123, 0.4393, 0.7123, 0.4393, 0.6761, 0.4283, 0.7123, 0.06069, 0.6761, 0.07167, 0.6761, 0.07167, 0.7123, 0.06069, 0.8865, 0.3865, 0.9105, 0.3572, 0.9105, 0.3572, 0.8865, 0.3865, 0.75, 0.443, 0.7877, 0.4393, 0.7877, 0.4393, 0.75, 0.443, 0.75, 0.443, 0.7877, 0.4393, 0.7876, 0.4392, 0.75, 0.4429, 0.75, 0.4429, 0.7876, 0.4392, 0.784, 0.4208, 0.75, 0.4241, 0.75, 0.4241, 0.784, 0.4208, 0.7817, 0.4093, 0.75, 0.4124, 0.7877, 0.4393, 0.8239, 0.4283, 0.8239, 0.4283, 0.7877, 0.4393, 0.7877, 0.4393, 0.8239, 0.4283, 0.8238, 0.4283, 0.7876, 0.4392, 0.7876, 0.4392, 0.8238, 0.4283, 0.8166, 0.4109, 0.784, 0.4208, 0.784, 0.4208, 0.8166, 0.4109, 0.8122, 0.4001, 0.7817, 0.4093, 0.8239, 0.4283, 0.8572, 0.4105, 0.8572, 0.4105, 0.8239, 0.4283, 0.8239, 0.4283, 0.8572, 0.4105, 0.8572, 0.4104, 0.8238, 0.4283, 0.8238, 0.4283, 0.8572, 0.4104, 0.8467, 0.3948, 0.8166, 0.4109, 0.8166, 0.4109, 0.8467, 0.3948, 0.8402, 0.385, 0.8122, 0.4001, 0.8572, 0.4105, 0.8865, 0.3865, 0.8865, 0.3865, 0.8572, 0.4105, 0.8572, 0.4105, 0.8865, 0.3865, 0.8864, 0.3864, 0.8572, 0.4104, 0.8572, 0.4104, 0.8864, 0.3864, 0.8731, 0.3731, 0.8467, 0.3948, 0.8467, 0.3948, 0.8731, 0.3731, 0.8648, 0.3648, 0.8402, 0.385, 0.8865, 0.3865, 0.9105, 0.3572, 0.9105, 0.3572, 0.8865, 0.3865, 0.8865, 0.3865, 0.9105, 0.3572, 0.9104, 0.3572, 0.8864, 0.3864, 0.8864, 0.3864, 0.9104, 0.3572, 0.8948, 0.3467, 0.8731, 0.3731, 0.8731, 0.3731, 0.8948, 0.3467, 0.885, 0.3402, 0.8648, 0.3648, 0.9105, 0.3572, 0.9283, 0.3239, 0.9283, 0.3239, 0.9105, 0.3572, 0.9105, 0.3572, 0.9283, 0.3239, 0.9283, 0.3238, 0.9104, 0.3572, 0.9104, 0.3572, 0.9283, 0.3238, 0.9109, 0.3166, 0.8948, 0.3467, 0.8948, 0.3467, 0.9109, 0.3166, 0.9001, 0.3122, 0.885, 0.3402, 0.9283, 0.3239, 0.9393, 0.2877, 0.9393, 0.2877, 0.9283, 0.3239, 0.9283, 0.3239, 0.9393, 0.2877, 0.9392, 0.2876, 0.9283, 0.3238, 0.9283, 0.3238, 0.9392, 0.2876, 0.9208, 0.284, 0.9109, 0.3166, 0.9109, 0.3166, 0.9208, 0.284, 0.9093, 0.2817, 0.9001, 0.3122, 0.9393, 0.2877, 0.943, 0.25, 0.943, 0.25, 0.9393, 0.2877, 0.9393, 0.2877, 0.943, 0.25, 0.9429, 0.25, 0.9392, 0.2876, 0.9392, 0.2876, 0.9429, 0.25, 0.9241, 0.25, 0.9208, 0.284, 0.9208, 0.284, 0.9241, 0.25, 0.9124, 0.25, 0.9093, 0.2817, 0.943, 0.25, 0.9393, 0.2123, 0.9393, 0.2123, 0.943, 0.25, 0.943, 0.25, 0.9393, 0.2123, 0.9392, 0.2124, 0.9429, 0.25, 0.9429, 0.25, 0.9392, 0.2124, 0.9208, 0.216, 0.9241, 0.25, 0.9241, 0.25, 0.9208, 0.216, 0.9093, 0.2183, 0.9124, 0.25, 0.9393, 0.2123, 0.9283, 0.1761, 0.9283, 0.1761, 0.9393, 0.2123, 0.9393, 0.2123, 0.9283, 0.1761, 0.9283, 0.1762, 0.9392, 0.2124, 0.9392, 0.2124, 0.9283, 0.1762, 0.9109, 0.1834, 0.9208, 0.216, 0.9208, 0.216, 0.9109, 0.1834, 0.9001, 0.1878, 0.9093, 0.2183, 0.9283, 0.1761, 0.9105, 0.1428, 0.9105, 0.1428, 0.9283, 0.1761, 0.9283, 0.1761, 0.9105, 0.1428, 0.9104, 0.1428, 0.9283, 0.1762, 0.9283, 0.1762, 0.9104, 0.1428, 0.8948, 0.1533, 0.9109, 0.1834, 0.9109, 0.1834, 0.8948, 0.1533, 0.885, 0.1598, 0.9001, 0.1878, 0.9105, 0.1428, 0.8865, 0.1135, 0.8865, 0.1135, 0.9105, 0.1428, 0.9105, 0.1428, 0.8865, 0.1135, 0.8864, 0.1136, 0.9104, 0.1428, 0.9104, 0.1428, 0.8864, 0.1136, 0.8731, 0.1269, 0.8948, 0.1533, 0.8948, 0.1533, 0.8731, 0.1269, 0.8648, 0.1352, 0.885, 0.1598, 0.8865, 0.1135, 0.8572, 0.08951, 0.8572, 0.08953, 0.8865, 0.1135, 0.8865, 0.1135, 0.8572, 0.08953, 0.8572, 0.08958, 0.8864, 0.1136, 0.8864, 0.1136, 0.8572, 0.08958, 0.8467, 0.1052, 0.8731, 0.1269, 0.8731, 0.1269, 0.8467, 0.1052, 0.8402, 0.115, 0.8648, 0.1352, 0.8572, 0.08951, 0.8239, 0.07167, 0.8239, 0.07169, 0.8572, 0.08953, 0.8572, 0.08953, 0.8239, 0.07169, 0.8238, 0.07175, 0.8572, 0.08958, 0.8572, 0.08958, 0.8238, 0.07175, 0.8166, 0.08913, 0.8467, 0.1052, 0.8467, 0.1052, 0.8166, 0.08913, 0.8122, 0.09995, 0.8402, 0.115, 0.8239, 0.07167, 0.7877, 0.06069, 0.7877, 0.06071, 0.8239, 0.07169, 0.8239, 0.07169, 0.7877, 0.06071, 0.7876, 0.06077, 0.8238, 0.07175, 0.8238, 0.07175, 0.7876, 0.06077, 0.784, 0.07922, 0.8166, 0.08913, 0.8166, 0.08913, 0.784, 0.07922, 0.7817, 0.0907, 0.8122, 0.09995, 0.7877, 0.06069, 0.75, 0.05698, 0.75, 0.057, 0.7877, 0.06071, 0.7877, 0.06071, 0.75, 0.057, 0.75, 0.05706, 0.7876, 0.06077, 0.7876, 0.06077, 0.75, 0.05706, 0.75, 0.07587, 0.784, 0.07922, 0.784, 0.07922, 0.75, 0.07587, 0.75, 0.08758, 0.7817, 0.0907, 0.75, 0.05698, 0.7123, 0.06069, 0.7123, 0.06071, 0.75, 0.057, 0.75, 0.057, 0.7123, 0.06071, 0.7124, 0.06077, 0.75, 0.05706, 0.75, 0.05706, 0.7124, 0.06077, 0.716, 0.07922, 0.75, 0.07587, 0.75, 0.07587, 0.716, 0.07922, 0.7183, 0.0907, 0.75, 0.08758, 0.7123, 0.06069, 0.6761, 0.07167, 0.6761, 0.07169, 0.7123, 0.06071, 0.7123, 0.06071, 0.6761, 0.07169, 0.6762, 0.07175, 0.7124, 0.06077, 0.7124, 0.06077, 0.6762, 0.07175, 0.6834, 0.08913, 0.716, 0.07922, 0.716, 0.07922, 0.6834, 0.08913, 0.6878, 0.09995, 0.7183, 0.0907, 0.6761, 0.07167, 0.6428, 0.08951, 0.6428, 0.08953, 0.6761, 0.07169, 0.6761, 0.07169, 0.6428, 0.08953, 0.6428, 0.08958, 0.6762, 0.07175, 0.6762, 0.07175, 0.6428, 0.08958, 0.6533, 0.1052, 0.6834, 0.08913, 0.6834, 0.08913, 0.6533, 0.1052, 0.6598, 0.115, 0.6878, 0.09995, 0.6428, 0.08951, 0.6135, 0.1135, 0.6135, 0.1135, 0.6428, 0.08953, 0.6428, 0.08953, 0.6135, 0.1135, 0.6136, 0.1136, 0.6428, 0.08958, 0.6428, 0.08958, 0.6136, 0.1136, 0.6269, 0.1269, 0.6533, 0.1052, 0.6533, 0.1052, 0.6269, 0.1269, 0.6352, 0.1352, 0.6598, 0.115, 0.6135, 0.1135, 0.5895, 0.1428, 0.5895, 0.1428, 0.6135, 0.1135, 0.6135, 0.1135, 0.5895, 0.1428, 0.5896, 0.1428, 0.6136, 0.1136, 0.6136, 0.1136, 0.5896, 0.1428, 0.6052, 0.1533, 0.6269, 0.1269, 0.6269, 0.1269, 0.6052, 0.1533, 0.615, 0.1598, 0.6352, 0.1352, 0.5895, 0.1428, 0.5717, 0.1761, 0.5717, 0.1761, 0.5895, 0.1428, 0.5895, 0.1428, 0.5717, 0.1761, 0.5717, 0.1762, 0.5896, 0.1428, 0.5896, 0.1428, 0.5717, 0.1762, 0.5891, 0.1834, 0.6052, 0.1533, 0.6052, 0.1533, 0.5891, 0.1834, 0.5999, 0.1878, 0.615, 0.1598, 0.5717, 0.1761, 0.5607, 0.2123, 0.5607, 0.2123, 0.5717, 0.1761, 0.5717, 0.1761, 0.5607, 0.2123, 0.5608, 0.2124, 0.5717, 0.1762, 0.5717, 0.1762, 0.5608, 0.2124, 0.5792, 0.216, 0.5891, 0.1834, 0.5891, 0.1834, 0.5792, 0.216, 0.5907, 0.2183, 0.5999, 0.1878, 0.5607, 0.2123, 0.557, 0.25, 0.557, 0.25, 0.5607, 0.2123, 0.5607, 0.2123, 0.557, 0.25, 0.5571, 0.25, 0.5608, 0.2124, 0.5608, 0.2124, 0.5571, 0.25, 0.5759, 0.25, 0.5792, 0.216, 0.5792, 0.216, 0.5759, 0.25, 0.5876, 0.25, 0.5907, 0.2183, 0.557, 0.25, 0.5607, 0.2877, 0.5607, 0.2877, 0.557, 0.25, 0.557, 0.25, 0.5607, 0.2877, 0.5608, 0.2876, 0.5571, 0.25, 0.5571, 0.25, 0.5608, 0.2876, 0.5792, 0.284, 0.5759, 0.25, 0.5759, 0.25, 0.5792, 0.284, 0.5907, 0.2817, 0.5876, 0.25, 0.5607, 0.2877, 0.5717, 0.3239, 0.5717, 0.3239, 0.5607, 0.2877, 0.5607, 0.2877, 0.5717, 0.3239, 0.5717, 0.3238, 0.5608, 0.2876, 0.5608, 0.2876, 0.5717, 0.3238, 0.5891, 0.3166, 0.5792, 0.284, 0.5792, 0.284, 0.5891, 0.3166, 0.5999, 0.3122, 0.5907, 0.2817, 0.5717, 0.3239, 0.5895, 0.3572, 0.5895, 0.3572, 0.5717, 0.3239, 0.5717, 0.3239, 0.5895, 0.3572, 0.5896, 0.3572, 0.5717, 0.3238, 0.5717, 0.3238, 0.5896, 0.3572, 0.6052, 0.3467, 0.5891, 0.3166, 0.5891, 0.3166, 0.6052, 0.3467, 0.615, 0.3402, 0.5999, 0.3122, 0.5895, 0.3572, 0.6135, 0.3865, 0.6135, 0.3865, 0.5895, 0.3572, 0.5895, 0.3572, 0.6135, 0.3865, 0.6136, 0.3864, 0.5896, 0.3572, 0.5896, 0.3572, 0.6136, 0.3864, 0.6269, 0.3731, 0.6052, 0.3467, 0.6052, 0.3467, 0.6269, 0.3731, 0.6352, 0.3648, 0.615, 0.3402, 0.6135, 0.3865, 0.6428, 0.4105, 0.6428, 0.4105, 0.6135, 0.3865, 0.6135, 0.3865, 0.6428, 0.4105, 0.6428, 0.4104, 0.6136, 0.3864, 0.6136, 0.3864, 0.6428, 0.4104, 0.6533, 0.3948, 0.6269, 0.3731, 0.6269, 0.3731, 0.6533, 0.3948, 0.6598, 0.385, 0.6352, 0.3648, 0.6428, 0.4105, 0.6761, 0.4283, 0.6761, 0.4283, 0.6428, 0.4105, 0.6428, 0.4105, 0.6761, 0.4283, 0.6762, 0.4283, 0.6428, 0.4104, 0.6428, 0.4104, 0.6762, 0.4283, 0.6834, 0.4109, 0.6533, 0.3948, 0.6533, 0.3948, 0.6834, 0.4109, 0.6878, 0.4001, 0.6598, 0.385, 0.6761, 0.4283, 0.7123, 0.4393, 0.7123, 0.4393, 0.6761, 0.4283, 0.6761, 0.4283, 0.7123, 0.4393, 0.7124, 0.4392, 0.6762, 0.4283, 0.6762, 0.4283, 0.7124, 0.4392, 0.716, 0.4208, 0.6834, 0.4109, 0.6834, 0.4109, 0.716, 0.4208, 0.7183, 0.4093, 0.6878, 0.4001, 0.7123, 0.4393, 0.75, 0.443, 0.75, 0.443, 0.7123, 0.4393, 0.7123, 0.4393, 0.75, 0.443, 0.75, 0.4429, 0.7124, 0.4392, 0.7124, 0.4392, 0.75, 0.4429, 0.75, 0.4241, 0.716, 0.4208, 0.716, 0.4208, 0.75, 0.4241, 0.75, 0.4124, 0.7183, 0.4093, 0.75, 0.443, 0.7877, 0.4393, 0.7877, 0.4393, 0.75, 0.443])
me_cylinder.materials.append(mat_main)
me_cylinder.materials.append(mat_2)
me_cylinder.materials.append(mat_3)
me_cylinder.materials.append(mat_light)
me_cylinder.update()
me_cube_001 = bpy.data.meshes.new('Cube.001')
me_cube_001.from_pydata([(0.0539, -0.08802, 1.179), (0.0539, -0.08802, 1.555), (0.0539, 0.06786, 1.179), (0.0539, 0.06786, 1.555), (0.4785, -0.08802, 1.179), (0.4303, -0.08802, 1.555), (0.4785, 0.06786, 1.179), (0.4303, 0.06786, 1.555), (-0.02177, -0.1138, 1.156), (-0.02177, -0.1138, 1.578), (-0.02177, 0.09362, 1.156), (-0.02177, 0.09362, 1.578), (0.4006, -0.1138, 1.156), (0.4006, -0.1138, 1.578), (0.4006, 0.09362, 1.156), (0.4006, 0.09362, 1.578), (0.0539, -0.08802, 1.367), (0.0539, 0.06786, 1.367), (0.4303, 0.06786, 1.367), (0.4303, -0.08802, 1.367)], [], [(16, 1, 3, 17), (17, 3, 7, 18), (18, 7, 5, 19), (19, 5, 1, 16), (2, 6, 4, 0), (7, 3, 1, 5), (8, 9, 11, 10), (10, 11, 15, 14), (14, 15, 13, 12), (12, 13, 9, 8), (10, 14, 12, 8), (15, 11, 9, 13), (4, 19, 16, 0), (6, 18, 19, 4), (2, 17, 18, 6), (0, 16, 17, 2)])
me_cube_001.polygons.foreach_set('material_index', [1, 1, 1, 1, 1, 1, 0, 0, 0, 0, 0, 0, 1, 1, 1, 1])
_uv = me_cube_001.uv_layers.new(name='UVMap')
_uv.uv.foreach_set('vector', [0.5, 0.0, 0.625, 0.0, 0.625, 0.25, 0.5, 0.25, 0.5, 0.25, 0.625, 0.25, 0.625, 0.5, 0.5, 0.5, 0.5, 0.5, 0.625, 0.5, 0.625, 0.75, 0.5, 0.75, 0.5, 0.75, 0.625, 0.75, 0.625, 1.0, 0.5, 1.0, 0.125, 0.5, 0.375, 0.5, 0.375, 0.75, 0.125, 0.75, 0.625, 0.5, 0.875, 0.5, 0.875, 0.75, 0.625, 0.75, 0.375, 0.0, 0.625, 0.0, 0.625, 0.25, 0.375, 0.25, 0.375, 0.25, 0.625, 0.25, 0.625, 0.5, 0.375, 0.5, 0.375, 0.5, 0.625, 0.5, 0.625, 0.75, 0.375, 0.75, 0.375, 0.75, 0.625, 0.75, 0.625, 1.0, 0.375, 1.0, 0.125, 0.5, 0.375, 0.5, 0.375, 0.75, 0.125, 0.75, 0.625, 0.5, 0.875, 0.5, 0.875, 0.75, 0.625, 0.75, 0.375, 0.75, 0.5, 0.75, 0.5, 1.0, 0.375, 1.0, 0.375, 0.5, 0.5, 0.5, 0.5, 0.75, 0.375, 0.75, 0.375, 0.25, 0.5, 0.25, 0.5, 0.5, 0.375, 0.5, 0.375, 0.0, 0.5, 0.0, 0.5, 0.25, 0.375, 0.25])
me_cube_001.materials.append(mat_main)
me_cube_001.materials.append(mat_2)
me_cube_001.update()
me_plane_001 = bpy.data.meshes.new('Plane.001')
me_plane_001.from_pydata([(0.2006, 0.4843, 0.2805), (0.4657, 1.124, -1.311), (0.1023, 0.5142, 0.2805), (0.2374, 1.194, -1.311), (5.126e-09, 0.5242, 0.2805), (1.018e-08, 1.217, -1.311), (0.6761, 1.012, -1.311), (0.2912, 0.4359, 0.2805), (0.8605, 0.8605, -1.311), (0.3707, 0.3707, 0.2805), (1.012, 0.6761, -1.311), (0.4359, 0.2912, 0.2805), (1.124, 0.4657, -1.311), (0.4843, 0.2006, 0.2805), (1.194, 0.2374, -1.311), (0.5142, 0.1023, 0.2805), (1.217, 1.66e-08, -1.311), (0.5242, -1.853e-10, 0.2805), (1.194, -0.2374, -1.311), (0.5142, -0.1023, 0.2805), (1.124, -0.4657, -1.311), (0.4843, -0.2006, 0.2805), (1.012, -0.6761, -1.311), (0.4359, -0.2912, 0.2805), (0.8605, -0.8605, -1.311), (0.3707, -0.3707, 0.2805), (0.6761, -1.012, -1.311), (0.2912, -0.4359, 0.2805), (0.4657, -1.124, -1.311), (0.2006, -0.4843, 0.2805), (0.2374, -1.194, -1.311), (0.1023, -0.5142, 0.2805), (1.018e-08, -1.217, -1.311), (5.126e-09, -0.5242, 0.2805), (-0.2374, -1.194, -1.311), (-0.1023, -0.5142, 0.2805), (-0.4657, -1.124, -1.311), (-0.2006, -0.4843, 0.2805), (-0.6761, -1.012, -1.311), (-0.2912, -0.4359, 0.2805), (-0.8605, -0.8605, -1.311), (-0.3707, -0.3707, 0.2805), (-1.012, -0.6761, -1.311), (-0.4359, -0.2912, 0.2805), (-1.124, -0.4657, -1.311), (-0.4843, -0.2006, 0.2805), (-1.194, -0.2374, -1.311), (-0.5142, -0.1023, 0.2805), (-1.217, 1.66e-08, -1.311), (-0.5242, -1.853e-10, 0.2805), (-1.194, 0.2374, -1.311), (-0.5142, 0.1023, 0.2805), (-1.124, 0.4657, -1.311), (-0.4843, 0.2006, 0.2805), (-1.012, 0.6761, -1.311), (-0.4359, 0.2912, 0.2805), (-0.8605, 0.8605, -1.311), (-0.3707, 0.3707, 0.2805), (-0.6761, 1.012, -1.311), (-0.2912, 0.4359, 0.2805), (-0.4657, 1.124, -1.311), (-0.2006, 0.4843, 0.2805), (-0.2374, 1.194, -1.311), (-0.1023, 0.5142, 0.2805)], [], [(5, 4, 2, 3), (3, 2, 0, 1), (1, 0, 7, 6), (6, 7, 9, 8), (8, 9, 11, 10), (10, 11, 13, 12), (12, 13, 15, 14), (14, 15, 17, 16), (16, 17, 19, 18), (18, 19, 21, 20), (20, 21, 23, 22), (22, 23, 25, 24), (24, 25, 27, 26), (26, 27, 29, 28), (28, 29, 31, 30), (30, 31, 33, 32), (32, 33, 35, 34), (34, 35, 37, 36), (36, 37, 39, 38), (38, 39, 41, 40), (40, 41, 43, 42), (42, 43, 45, 44), (44, 45, 47, 46), (46, 47, 49, 48), (48, 49, 51, 50), (50, 51, 53, 52), (52, 53, 55, 54), (54, 55, 57, 56), (56, 57, 59, 58), (58, 59, 61, 60), (5, 3, 1, 6, 8, 10, 12, 14, 16, 18, 20, 22, 24, 26, 28, 30, 32, 34, 36, 38, 40, 42, 44, 46, 48, 50, 52, 54, 56, 58, 60, 62), (60, 61, 63, 62), (62, 63, 4, 5), (2, 4, 63, 61, 59, 57, 55, 53, 51, 49, 47, 45, 43, 41, 39, 37, 35, 33, 31, 29, 27, 25, 23, 21, 19, 17, 15, 13, 11, 9, 7, 0)])
_uv = me_plane_001.uv_layers.new(name='UVMap')
_uv.uv.foreach_set('vector', [3.691, 0.003489, 3.691, 1.004, 3.576, 1.004, 3.576, 0.003489, 3.576, 0.003489, 3.576, 1.004, 3.461, 1.004, 3.461, 0.003489, 3.461, 0.003489, 3.461, 1.004, 3.346, 1.004, 3.346, 0.003489, 3.346, 0.003489, 3.346, 1.004, 3.23, 1.004, 3.23, 0.003489, 3.23, 0.003489, 3.23, 1.004, 3.115, 1.004, 3.115, 0.003489, 3.115, 0.003489, 3.115, 1.004, 3.0, 1.004, 3.0, 0.003489, 3.0, 0.003489, 3.0, 1.004, 2.884, 1.004, 2.884, 0.003489, 2.884, 0.003489, 2.884, 1.004, 2.769, 1.004, 2.769, 0.003489, 2.769, 0.003489, 2.769, 1.004, 2.654, 1.004, 2.654, 0.003489, 2.654, 0.003489, 2.654, 1.004, 2.539, 1.004, 2.539, 0.003489, 2.539, 0.003489, 2.539, 1.004, 2.423, 1.004, 2.423, 0.003489, 2.423, 0.003489, 2.423, 1.004, 2.308, 1.004, 2.308, 0.003489, 2.308, 0.003489, 2.308, 1.004, 2.193, 1.004, 2.193, 0.003489, 2.193, 0.003489, 2.193, 1.004, 2.077, 1.004, 2.077, 0.003489, 2.077, 0.003489, 2.077, 1.004, 1.962, 1.004, 1.962, 0.003489, 1.962, 0.003489, 1.962, 1.004, 1.847, 1.004, 1.847, 0.003489, 1.847, 0.003489, 1.847, 1.004, 1.731, 1.004, 1.731, 0.003489, 1.731, 0.003489, 1.731, 1.004, 1.616, 1.004, 1.616, 0.003489, 1.616, 0.003489, 1.616, 1.004, 1.501, 1.004, 1.501, 0.003489, 1.501, 0.003489, 1.501, 1.004, 1.386, 1.004, 1.386, 0.003489, 1.386, 0.003489, 1.386, 1.004, 1.27, 1.004, 1.27, 0.003489, 1.27, 0.003489, 1.27, 1.004, 1.155, 1.004, 1.155, 0.003489, 1.155, 0.003489, 1.155, 1.004, 1.04, 1.004, 1.04, 0.003489, 1.04, 0.003489, 1.04, 1.004, 0.9244, 1.004, 0.9244, 0.003489, 0.9244, 0.003489, 0.9244, 1.004, 0.8091, 1.004, 0.8091, 0.003489, 0.8091, 0.003489, 0.8091, 1.004, 0.6938, 1.004, 0.6938, 0.003489, 0.6938, 0.003489, 0.6938, 1.004, 0.5785, 1.004, 0.5785, 0.003489, 0.5785, 0.003489, 0.5785, 1.004, 0.4632, 1.004, 0.4632, 0.003489, 0.4632, 0.003489, 0.4632, 1.004, 0.348, 1.004, 0.348, 0.003489, 0.348, 0.003489, 0.348, 1.004, 0.2327, 1.004, 0.2327, 0.003489, 0.75, 0.49, 0.7968, 0.4854, 0.8418, 0.4717, 0.8833, 0.4496, 0.9197, 0.4197, 0.9496, 0.3833, 0.9717, 0.3418, 0.9854, 0.2968, 0.99, 0.25, 0.9854, 0.2032, 0.9717, 0.1582, 0.9496, 0.1167, 0.9197, 0.08029, 0.8833, 0.05045, 0.8418, 0.02827, 0.7968, 0.01461, 0.75, 0.01, 0.7032, 0.01461, 0.6582, 0.02827, 0.6167, 0.05045, 0.5803, 0.08029, 0.5504, 0.1167, 0.5283, 0.1582, 0.5146, 0.2032, 0.51, 0.25, 0.5146, 0.2968, 0.5283, 0.3418, 0.5504, 0.3833, 0.5803, 0.4197, 0.6167, 0.4496, 0.6582, 0.4717, 0.7032, 0.4854, 0.2327, 0.003489, 0.2327, 1.004, 0.1174, 1.004, 0.1174, 0.003489, 0.1174, 0.003489, 0.1174, 1.004, 0.002069, 1.004, 0.002069, 0.003489, 0.2968, 0.4854, 0.25, 0.49, 0.2032, 0.4854, 0.1582, 0.4717, 0.1167, 0.4496, 0.08029, 0.4197, 0.05045, 0.3833, 0.02827, 0.3418, 0.01461, 0.2968, 0.01, 0.25, 0.01461, 0.2032, 0.02827, 0.1582, 0.05045, 0.1167, 0.08029, 0.08029, 0.1167, 0.05045, 0.1582, 0.02827, 0.2032, 0.01461, 0.25, 0.01, 0.2968, 0.01461, 0.3418, 0.02827, 0.3833, 0.05045, 0.4197, 0.08029, 0.4496, 0.1167, 0.4717, 0.1582, 0.4854, 0.2032, 0.49, 0.25, 0.4854, 0.2968, 0.4717, 0.3418, 0.4496, 0.3833, 0.4197, 0.4197, 0.3833, 0.4496, 0.3418, 0.4717])
me_plane_001.update()

# ---- objects
ob_cylinder = bpy.data.objects.new('Cylinder', me_cylinder)
ob_cube = bpy.data.objects.new('Cube', me_cube_001)
ob_light_box = bpy.data.objects.new('light box', me_plane_001)

# ---- transforms, parenting, visibility, modifiers, constraints
ob_cylinder.location = (0.0, 0.0, 0.0)
_m = ob_cylinder.modifiers.new('Auto Smooth', 'NODES')
_m.node_group = ng_auto_smooth
_gi = [s.identifier for s in ng_auto_smooth.interface.items_tree if s.item_type == 'SOCKET' and s.in_out == 'INPUT']
_m[_gi[1]] = 0.5236  # Angle
ob_cube.location = (0.0, 0.0, 0.0)
ob_light_box.location = (0.0, 0.0, 0.0)

# ---- collection membership
col_collection.objects.link(ob_cylinder)
col_collection.objects.link(ob_cube)
col_collection.objects.link(ob_light_box)

# ---- scene / render settings (as saved in the file)
scene.frame_start = 1; scene.frame_end = 250; scene.frame_set(197)
scene.render.engine = 'BLENDER_EEVEE_NEXT'
scene.cycles.sampling_pattern = 'TABULATED_SOBOL'
scene.cycles.use_light_tree = False
scene.view_settings.view_transform = 'Filmic'
bpy.context.view_layer.update()

# ---- added for rendering (the .blend has no active camera and no usable light): camera, sun
cam_auto = bpy.data.cameras.new('AutoCamera')
cam_auto.lens = 50.0
cam_auto.sensor_width = 36.0
cam_auto.clip_end = 1000.0
ob_auto_camera = bpy.data.objects.new('AutoCamera', cam_auto)
scene.collection.objects.link(ob_auto_camera)
ob_auto_camera.location = (4.78571, -5.74286, 4.44803)
ob_auto_camera.rotation_euler = (1.09748, -7.21219e-08, 0.694738)
scene.camera = ob_auto_camera
light_auto_sun = bpy.data.lights.new('AutoSun', 'SUN')
light_auto_sun.energy = 3.0
light_auto_sun.angle = 0.0523599
ob_auto_sun = bpy.data.objects.new('AutoSun', light_auto_sun)
scene.collection.objects.link(ob_auto_sun)
ob_auto_sun.rotation_euler = (0.872665, 0.174533, 0.523599)
bpy.context.view_layer.update()
